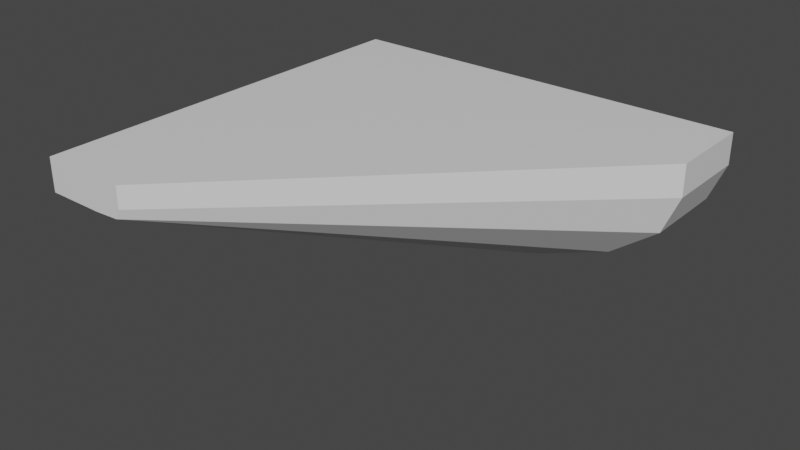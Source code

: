 # Source: Front_Hule0.blend  (saved by Blender 2.82.7; exported with 4.5.12 LTS)
import bpy
from mathutils import Matrix  # noqa: F401  (used for matrix-valued properties, if any)

bpy.ops.wm.read_factory_settings(use_empty=True)
scene = bpy.context.scene
scene.name = 'Scene'

# ---- collections
col_collection = bpy.data.collections.new('Collection'); scene.collection.children.link(col_collection)

# ---- materials (node trees are filled in below, after node groups)
mat_material = bpy.data.materials.new('Material')
mat_material.alpha_threshold = 0.0
mat_material.use_transparent_shadow = False
mat_material.line_color = (0.0, 0.0, 0.0, 1.0)

# ---- material node trees
mat_material.use_nodes = True; mat_material.node_tree.nodes.clear()
_N = mat_material.node_tree.nodes; _L = mat_material.node_tree.links
n0 = _N.new('ShaderNodeOutputMaterial'); n0.name = 'Material Output'; n0.location = (300, 300)
n1 = _N.new('ShaderNodeBsdfPrincipled'); n1.name = 'Principled BSDF'; n1.location = (10, 300)
n1.distribution = 'GGX'
n1.subsurface_method = 'BURLEY'
n1.inputs[2].default_value = 0.4
n1.inputs[3].default_value = 1.45
n1.inputs[27].default_value = (0.0, 0.0, 0.0, 1.0)
n1.inputs[28].default_value = 1.0
_L.new(n1.outputs[0], n0.inputs[0])
n0.is_active_output = True

# ---- world
world_world = bpy.data.worlds.new('World'); scene.world = world_world
world_world.use_nodes = True; world_world.node_tree.nodes.clear()
_N = world_world.node_tree.nodes; _L = world_world.node_tree.links
n0 = _N.new('ShaderNodeOutputWorld'); n0.name = 'World Output'; n0.location = (300, 300)
n1 = _N.new('ShaderNodeBackground'); n1.name = 'Background'; n1.location = (10, 300)
n1.inputs[0].default_value = (0.05088, 0.05088, 0.05088, 1.0)
_L.new(n1.outputs[0], n0.inputs[0])
n0.is_active_output = True
world_world.color = (0.05088, 0.05088, 0.05088)
world_world.use_sun_shadow = False
world_world.sun_shadow_jitter_overblur = 0.0

# ---- meshes
me_cube = bpy.data.meshes.new('Cube')
me_cube.from_pydata([(1.0, 1.0, 1.0), (-1.0, 1.0, 1.0), (-1.0, 1.0, -1.0), (-1.0, -1.0, 1.0), (1.0, 1.0, 0.597), (-0.597, 1.0, -1.0), (0.9218, 1.0, 0.1035), (0.695, 1.0, -0.3417), (0.3417, 1.0, -0.695), (-0.1035, 1.0, -0.9218), (-0.5746, -1.0, 1.0), (1.0, 0.5746, 1.0), (-1.0, 0.5746, -1.0), (-1.0, -1.0, 0.5746), (-0.7209, -1.0, 0.5746), (-0.597, 0.5746, -1.0), (-0.5746, -1.0, 0.7209), (1.0, 0.5746, 0.597), (-0.5961, -1.0, 0.5943), (-0.1035, 0.5746, -0.9218), (-0.5953, -1.0, 0.5947), (0.3417, 0.5746, -0.695), (-0.5947, -1.0, 0.5953), (0.695, 0.5746, -0.3417), (-0.5943, -1.0, 0.5961), (0.9218, 0.5746, 0.1035)], [], [(4, 0, 11, 17), (15, 5, 9, 19), (0, 1, 3, 10, 11), (12, 13, 3, 1, 2), (2, 5, 15, 12), (25, 6, 4, 17), (21, 8, 7, 23), (23, 7, 6, 25), (19, 9, 8, 21), (2, 1, 0, 4, 6, 7, 8, 9, 5), (18, 14, 15, 19), (20, 18, 19, 21), (22, 20, 21, 23), (24, 22, 23, 25), (16, 24, 25, 17), (10, 16, 17, 11), (14, 13, 12, 15), (14, 18, 20, 22, 24, 16, 10, 3, 13)])
_uv = me_cube.uv_layers.new(name='UVMap')
_uv.uv.foreach_set('vector', [0.5746, 0.5, 0.625, 0.5, 0.625, 0.5532, 0.5746, 0.5532, 0.1754, 0.5532, 0.1754, 0.5, 0.2863, 0.454, 0.2863, 0.5268, 0.625, 0.5, 0.875, 0.5, 0.875, 0.75, 0.8218, 0.75, 0.625, 0.5532, 0.375, 0.1968, 0.5718, 0.0, 0.625, 0.0, 0.625, 0.25, 0.375, 0.25, 0.125, 0.5, 0.1754, 0.5, 0.1754, 0.5532, 0.125, 0.5532, 0.5129, 0.5513, 0.5129, 0.4967, 0.5746, 0.5, 0.5746, 0.5532, 0.3329, 0.5374, 0.3329, 0.4726, 0.4573, 0.4873, 0.4573, 0.5459, 0.4573, 0.5459, 0.4573, 0.4873, 0.5129, 0.4967, 0.5129, 0.5513, 0.2863, 0.5268, 0.2863, 0.454, 0.3329, 0.4726, 0.3329, 0.5374, 0.375, 0.25, 0.625, 0.25, 0.625, 0.5, 0.5746, 0.5, 0.5129, 0.4967, 0.4573, 0.4873, 0.3329, 0.4726, 0.2863, 0.454, 0.375, 0.3004, 0.5706, 0.9458, 0.5688, 0.9622, 0.375, 0.9496, 0.2863, 0.796, 0.5706, 0.9457, 0.5706, 0.9458, 0.2863, 0.5268, 0.3329, 0.5374, 0.5707, 0.9456, 0.5706, 0.9457, 0.3329, 0.5374, 0.4573, 0.5459, 0.5708, 0.9456, 0.5707, 0.9456, 0.4573, 0.5459, 0.5129, 0.5513, 0.5873, 0.944, 0.5708, 0.9456, 0.5129, 0.5513, 0.5746, 0.5532, 0.625, 0.9468, 0.5873, 0.944, 0.5746, 0.5532, 0.625, 0.5532, 0.5688, 0.9622, 0.5718, 1.0, 0.375, 1.0, 0.375, 0.9496, 0.5688, 0.9622, 0.5706, 0.9458, 0.5706, 0.9457, 0.5707, 0.9456, 0.5708, 0.9456, 0.5873, 0.944, 0.625, 0.9468, 0.625, 1.0, 0.5718, 1.0])
me_cube.materials.append(mat_material)
me_cube.use_remesh_preserve_volume = False
me_cube.use_remesh_preserve_attributes = False
me_cube.use_mirror_vertex_groups = False
me_cube.update()

# ---- objects
ob_cube = bpy.data.objects.new('Cube', me_cube)

# ---- transforms, parenting, visibility, modifiers, constraints
ob_cube.location = (0.0, 0.0, 0.0)
ob_cube.scale = (32.0, 32.0, 12.0)
ob_cube.lock_rotations_4d = False
ob_cube.empty_display_type = 'ARROWS'
ob_cube.lineart.crease_threshold = 0.0

# ---- collection membership
col_collection.objects.link(ob_cube)

# ---- scene / render settings (as saved in the file)
scene.frame_start = 1; scene.frame_end = 250; scene.frame_set(1)
scene.render.engine = 'BLENDER_EEVEE_NEXT'
scene.cycles.use_denoising = False
scene.cycles.samples = 128
scene.cycles.sampling_pattern = 'TABULATED_SOBOL'
scene.cycles.use_adaptive_sampling = False
scene.cycles.use_light_tree = False
scene.view_settings.view_transform = 'Filmic'
bpy.context.view_layer.update()

# ---- added for rendering (the .blend has no active camera and no usable light): camera, sun
cam_auto = bpy.data.cameras.new('AutoCamera')
cam_auto.lens = 50.0
cam_auto.sensor_width = 36.0
cam_auto.clip_end = 1520.45
ob_auto_camera = bpy.data.objects.new('AutoCamera', cam_auto)
scene.collection.objects.link(ob_auto_camera)
ob_auto_camera.location = (86.6358, -103.963, 69.3086)
ob_auto_camera.rotation_euler = (1.09748, -7.21219e-08, 0.694738)
scene.camera = ob_auto_camera
light_auto_sun = bpy.data.lights.new('AutoSun', 'SUN')
light_auto_sun.energy = 3.0
light_auto_sun.angle = 0.0523599
ob_auto_sun = bpy.data.objects.new('AutoSun', light_auto_sun)
scene.collection.objects.link(ob_auto_sun)
ob_auto_sun.rotation_euler = (0.872665, 0.174533, 0.523599)
bpy.context.view_layer.update()
